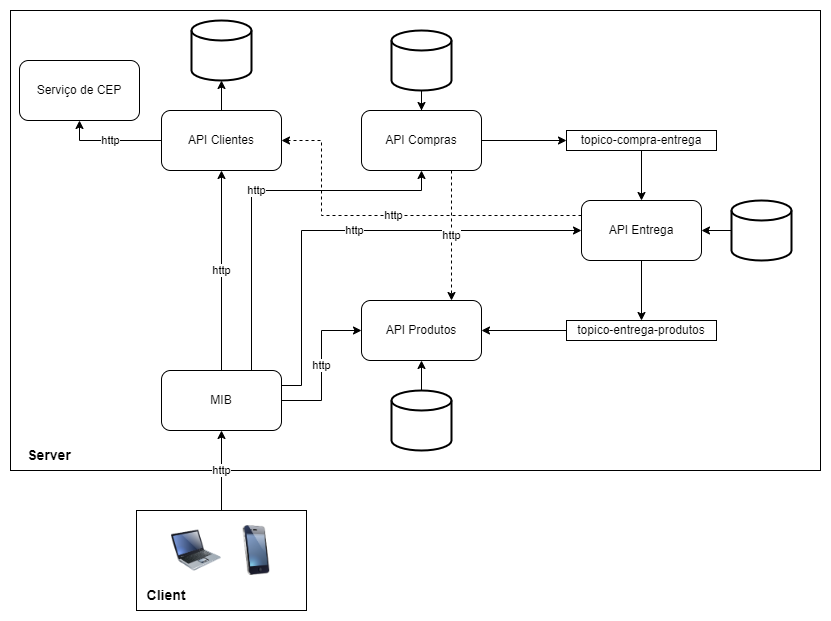

The diagram above was exported from draw.io. Its source (the exported page's mxGraphModel, read from the mxfile embedded in the PNG):
<mxGraphModel dx="1038" dy="579" grid="1" gridSize="10" guides="1" tooltips="1" connect="1" arrows="1" fold="1" page="1" pageScale="1" pageWidth="827" pageHeight="1169" math="0" shadow="0">
  <root>
    <mxCell id="0" />
    <mxCell id="1" parent="0" />
    <mxCell id="aDWZsTguZlBO8NzmC96x-33" value="" style="rounded=0;whiteSpace=wrap;html=1;" parent="1" vertex="1">
      <mxGeometry x="9" y="160" width="810" height="460" as="geometry" />
    </mxCell>
    <mxCell id="aDWZsTguZlBO8NzmC96x-4" value="http" style="edgeStyle=orthogonalEdgeStyle;rounded=0;orthogonalLoop=1;jettySize=auto;html=1;entryX=0.5;entryY=1;entryDx=0;entryDy=0;exitX=0;exitY=0.5;exitDx=0;exitDy=0;" parent="1" source="aDWZsTguZlBO8NzmC96x-1" target="aDWZsTguZlBO8NzmC96x-3" edge="1">
      <mxGeometry relative="1" as="geometry">
        <Array as="points">
          <mxPoint x="78" y="290" />
        </Array>
      </mxGeometry>
    </mxCell>
    <mxCell id="aDWZsTguZlBO8NzmC96x-5" style="edgeStyle=orthogonalEdgeStyle;rounded=0;orthogonalLoop=1;jettySize=auto;html=1;entryX=0.5;entryY=1;entryDx=0;entryDy=0;entryPerimeter=0;" parent="1" source="aDWZsTguZlBO8NzmC96x-1" target="aDWZsTguZlBO8NzmC96x-2" edge="1">
      <mxGeometry relative="1" as="geometry" />
    </mxCell>
    <mxCell id="aDWZsTguZlBO8NzmC96x-1" value="API Clientes" style="rounded=1;whiteSpace=wrap;html=1;" parent="1" vertex="1">
      <mxGeometry x="160" y="260" width="120" height="60" as="geometry" />
    </mxCell>
    <mxCell id="aDWZsTguZlBO8NzmC96x-2" value="" style="strokeWidth=2;html=1;shape=mxgraph.flowchart.database;whiteSpace=wrap;" parent="1" vertex="1">
      <mxGeometry x="190" y="170" width="60" height="60" as="geometry" />
    </mxCell>
    <mxCell id="aDWZsTguZlBO8NzmC96x-3" value="Serviço de CEP" style="rounded=1;whiteSpace=wrap;html=1;" parent="1" vertex="1">
      <mxGeometry x="18" y="210" width="120" height="60" as="geometry" />
    </mxCell>
    <mxCell id="aDWZsTguZlBO8NzmC96x-7" value="http" style="edgeStyle=orthogonalEdgeStyle;rounded=0;orthogonalLoop=1;jettySize=auto;html=1;entryX=0.5;entryY=1;entryDx=0;entryDy=0;" parent="1" source="aDWZsTguZlBO8NzmC96x-6" target="aDWZsTguZlBO8NzmC96x-1" edge="1">
      <mxGeometry relative="1" as="geometry">
        <mxPoint x="224" y="310" as="targetPoint" />
      </mxGeometry>
    </mxCell>
    <mxCell id="aDWZsTguZlBO8NzmC96x-9" value="http" style="edgeStyle=orthogonalEdgeStyle;rounded=0;orthogonalLoop=1;jettySize=auto;html=1;entryX=0;entryY=0.5;entryDx=0;entryDy=0;" parent="1" source="aDWZsTguZlBO8NzmC96x-6" target="aDWZsTguZlBO8NzmC96x-8" edge="1">
      <mxGeometry relative="1" as="geometry" />
    </mxCell>
    <mxCell id="aDWZsTguZlBO8NzmC96x-12" value="http" style="edgeStyle=orthogonalEdgeStyle;rounded=0;orthogonalLoop=1;jettySize=auto;html=1;exitX=0.75;exitY=0;exitDx=0;exitDy=0;entryX=0.5;entryY=1;entryDx=0;entryDy=0;" parent="1" source="aDWZsTguZlBO8NzmC96x-6" target="aDWZsTguZlBO8NzmC96x-10" edge="1">
      <mxGeometry relative="1" as="geometry">
        <Array as="points">
          <mxPoint x="250" y="340" />
          <mxPoint x="420" y="340" />
        </Array>
      </mxGeometry>
    </mxCell>
    <mxCell id="GBrte2QgwdINcpuiv2AW-1" value="http" style="edgeStyle=orthogonalEdgeStyle;rounded=0;orthogonalLoop=1;jettySize=auto;html=1;exitX=1;exitY=0.25;exitDx=0;exitDy=0;entryX=0;entryY=0.5;entryDx=0;entryDy=0;" edge="1" parent="1" source="aDWZsTguZlBO8NzmC96x-6" target="aDWZsTguZlBO8NzmC96x-24">
      <mxGeometry relative="1" as="geometry">
        <Array as="points">
          <mxPoint x="300" y="535" />
          <mxPoint x="300" y="380" />
        </Array>
      </mxGeometry>
    </mxCell>
    <mxCell id="aDWZsTguZlBO8NzmC96x-6" value="MIB" style="rounded=1;whiteSpace=wrap;html=1;" parent="1" vertex="1">
      <mxGeometry x="160" y="520" width="120" height="60" as="geometry" />
    </mxCell>
    <mxCell id="aDWZsTguZlBO8NzmC96x-8" value="API Produtos" style="rounded=1;whiteSpace=wrap;html=1;" parent="1" vertex="1">
      <mxGeometry x="360" y="450" width="120" height="60" as="geometry" />
    </mxCell>
    <mxCell id="aDWZsTguZlBO8NzmC96x-16" style="edgeStyle=orthogonalEdgeStyle;rounded=0;orthogonalLoop=1;jettySize=auto;html=1;exitX=1;exitY=0.5;exitDx=0;exitDy=0;" parent="1" source="aDWZsTguZlBO8NzmC96x-10" target="aDWZsTguZlBO8NzmC96x-15" edge="1">
      <mxGeometry relative="1" as="geometry" />
    </mxCell>
    <mxCell id="GBrte2QgwdINcpuiv2AW-2" value="http" style="edgeStyle=orthogonalEdgeStyle;rounded=0;orthogonalLoop=1;jettySize=auto;html=1;exitX=0.75;exitY=1;exitDx=0;exitDy=0;entryX=0.75;entryY=0;entryDx=0;entryDy=0;dashed=1;" edge="1" parent="1" source="aDWZsTguZlBO8NzmC96x-10" target="aDWZsTguZlBO8NzmC96x-8">
      <mxGeometry relative="1" as="geometry" />
    </mxCell>
    <mxCell id="aDWZsTguZlBO8NzmC96x-10" value="API Compras" style="rounded=1;whiteSpace=wrap;html=1;" parent="1" vertex="1">
      <mxGeometry x="360" y="260" width="120" height="60" as="geometry" />
    </mxCell>
    <mxCell id="aDWZsTguZlBO8NzmC96x-17" style="edgeStyle=orthogonalEdgeStyle;rounded=0;orthogonalLoop=1;jettySize=auto;html=1;exitX=0.5;exitY=1;exitDx=0;exitDy=0;entryX=0.5;entryY=0;entryDx=0;entryDy=0;" parent="1" source="aDWZsTguZlBO8NzmC96x-15" target="aDWZsTguZlBO8NzmC96x-24" edge="1">
      <mxGeometry relative="1" as="geometry">
        <mxPoint x="589" y="420" as="targetPoint" />
      </mxGeometry>
    </mxCell>
    <mxCell id="aDWZsTguZlBO8NzmC96x-15" value="topico-compra-entrega" style="rounded=0;whiteSpace=wrap;html=1;" parent="1" vertex="1">
      <mxGeometry x="565" y="280" width="150" height="20" as="geometry" />
    </mxCell>
    <mxCell id="aDWZsTguZlBO8NzmC96x-22" style="edgeStyle=orthogonalEdgeStyle;rounded=0;orthogonalLoop=1;jettySize=auto;html=1;entryX=0.5;entryY=0;entryDx=0;entryDy=0;" parent="1" source="aDWZsTguZlBO8NzmC96x-21" target="aDWZsTguZlBO8NzmC96x-10" edge="1">
      <mxGeometry relative="1" as="geometry" />
    </mxCell>
    <mxCell id="aDWZsTguZlBO8NzmC96x-21" value="" style="strokeWidth=2;html=1;shape=mxgraph.flowchart.database;whiteSpace=wrap;" parent="1" vertex="1">
      <mxGeometry x="390" y="180" width="60" height="60" as="geometry" />
    </mxCell>
    <mxCell id="aDWZsTguZlBO8NzmC96x-26" style="edgeStyle=orthogonalEdgeStyle;rounded=0;orthogonalLoop=1;jettySize=auto;html=1;entryX=0.5;entryY=0;entryDx=0;entryDy=0;exitX=0.5;exitY=1;exitDx=0;exitDy=0;" parent="1" source="aDWZsTguZlBO8NzmC96x-24" target="aDWZsTguZlBO8NzmC96x-25" edge="1">
      <mxGeometry relative="1" as="geometry" />
    </mxCell>
    <mxCell id="GBrte2QgwdINcpuiv2AW-3" value="http" style="edgeStyle=orthogonalEdgeStyle;rounded=0;orthogonalLoop=1;jettySize=auto;html=1;exitX=0;exitY=0.25;exitDx=0;exitDy=0;entryX=1;entryY=0.5;entryDx=0;entryDy=0;dashed=1;" edge="1" parent="1" source="aDWZsTguZlBO8NzmC96x-24" target="aDWZsTguZlBO8NzmC96x-1">
      <mxGeometry relative="1" as="geometry">
        <Array as="points">
          <mxPoint x="320" y="365" />
          <mxPoint x="320" y="290" />
        </Array>
      </mxGeometry>
    </mxCell>
    <mxCell id="aDWZsTguZlBO8NzmC96x-24" value="API Entrega" style="rounded=1;whiteSpace=wrap;html=1;" parent="1" vertex="1">
      <mxGeometry x="580" y="350" width="120" height="60" as="geometry" />
    </mxCell>
    <mxCell id="aDWZsTguZlBO8NzmC96x-27" style="edgeStyle=orthogonalEdgeStyle;rounded=0;orthogonalLoop=1;jettySize=auto;html=1;exitX=0;exitY=0.5;exitDx=0;exitDy=0;entryX=1;entryY=0.5;entryDx=0;entryDy=0;" parent="1" source="aDWZsTguZlBO8NzmC96x-25" target="aDWZsTguZlBO8NzmC96x-8" edge="1">
      <mxGeometry relative="1" as="geometry" />
    </mxCell>
    <mxCell id="aDWZsTguZlBO8NzmC96x-25" value="topico-entrega-produtos" style="rounded=0;whiteSpace=wrap;html=1;" parent="1" vertex="1">
      <mxGeometry x="565" y="470" width="150" height="20" as="geometry" />
    </mxCell>
    <mxCell id="aDWZsTguZlBO8NzmC96x-29" style="edgeStyle=orthogonalEdgeStyle;rounded=0;orthogonalLoop=1;jettySize=auto;html=1;entryX=0.5;entryY=1;entryDx=0;entryDy=0;" parent="1" source="aDWZsTguZlBO8NzmC96x-28" target="aDWZsTguZlBO8NzmC96x-8" edge="1">
      <mxGeometry relative="1" as="geometry" />
    </mxCell>
    <mxCell id="aDWZsTguZlBO8NzmC96x-28" value="" style="strokeWidth=2;html=1;shape=mxgraph.flowchart.database;whiteSpace=wrap;" parent="1" vertex="1">
      <mxGeometry x="390" y="540" width="60" height="60" as="geometry" />
    </mxCell>
    <mxCell id="aDWZsTguZlBO8NzmC96x-37" value="http" style="edgeStyle=orthogonalEdgeStyle;rounded=0;orthogonalLoop=1;jettySize=auto;html=1;exitX=0.5;exitY=0;exitDx=0;exitDy=0;" parent="1" source="aDWZsTguZlBO8NzmC96x-34" target="aDWZsTguZlBO8NzmC96x-6" edge="1">
      <mxGeometry relative="1" as="geometry" />
    </mxCell>
    <mxCell id="aDWZsTguZlBO8NzmC96x-34" value="" style="rounded=0;whiteSpace=wrap;html=1;" parent="1" vertex="1">
      <mxGeometry x="135" y="660" width="170" height="100" as="geometry" />
    </mxCell>
    <mxCell id="aDWZsTguZlBO8NzmC96x-35" value="" style="image;html=1;image=img/lib/clip_art/computers/Laptop_128x128.png" parent="1" vertex="1">
      <mxGeometry x="170" y="670" width="50" height="60" as="geometry" />
    </mxCell>
    <mxCell id="aDWZsTguZlBO8NzmC96x-36" value="" style="image;html=1;image=img/lib/clip_art/telecommunication/iPhone_128x128.png" parent="1" vertex="1">
      <mxGeometry x="230" y="675" width="50" height="50" as="geometry" />
    </mxCell>
    <mxCell id="aDWZsTguZlBO8NzmC96x-38" value="Client" style="text;html=1;strokeColor=none;fillColor=none;align=center;verticalAlign=middle;whiteSpace=wrap;rounded=0;fontStyle=1;fontSize=14;" parent="1" vertex="1">
      <mxGeometry x="135" y="730" width="60" height="30" as="geometry" />
    </mxCell>
    <mxCell id="aDWZsTguZlBO8NzmC96x-39" value="Server" style="text;html=1;strokeColor=none;fillColor=none;align=center;verticalAlign=middle;whiteSpace=wrap;rounded=0;fontStyle=1;fontSize=14;" parent="1" vertex="1">
      <mxGeometry x="18" y="590" width="60" height="30" as="geometry" />
    </mxCell>
    <mxCell id="aDWZsTguZlBO8NzmC96x-41" style="edgeStyle=orthogonalEdgeStyle;rounded=0;orthogonalLoop=1;jettySize=auto;html=1;exitX=0;exitY=0.5;exitDx=0;exitDy=0;exitPerimeter=0;entryX=1;entryY=0.5;entryDx=0;entryDy=0;fontSize=14;" parent="1" source="aDWZsTguZlBO8NzmC96x-40" target="aDWZsTguZlBO8NzmC96x-24" edge="1">
      <mxGeometry relative="1" as="geometry" />
    </mxCell>
    <mxCell id="aDWZsTguZlBO8NzmC96x-40" value="" style="strokeWidth=2;html=1;shape=mxgraph.flowchart.database;whiteSpace=wrap;" parent="1" vertex="1">
      <mxGeometry x="730" y="350" width="60" height="60" as="geometry" />
    </mxCell>
  </root>
</mxGraphModel>